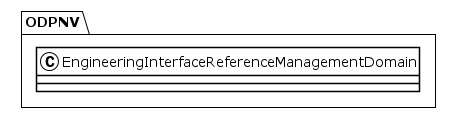

The diagram above was rendered by PlantUML. Its source (embedded in the PNG):
@startuml
!theme plain
package ODPNV {
class EngineeringInterfaceReferenceManagementDomain {
}
}
@enduml